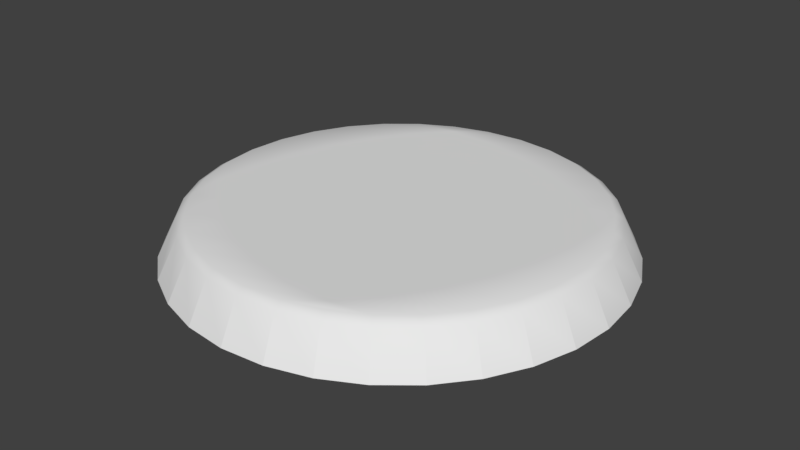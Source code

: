 # Source: MiniatureBase.blend  (saved by Blender 2.77.0; exported with 4.5.12 LTS)
import bpy
from mathutils import Matrix  # noqa: F401  (used for matrix-valued properties, if any)

bpy.ops.wm.read_factory_settings(use_empty=True)
scene = bpy.context.scene
scene.name = 'Scene'

# ---- collections
col_collection_1 = bpy.data.collections.new('Collection 1'); scene.collection.children.link(col_collection_1)

# ---- world
world_world = bpy.data.worlds.new('World'); scene.world = world_world
world_world.color = (0.05088, 0.05088, 0.05088)
world_world.use_sun_shadow = False
world_world.sun_shadow_jitter_overblur = 0.0
world_world.cycles.sampling_method = 'MANUAL'

# ---- meshes
me_circle_002 = bpy.data.meshes.new('Circle.002')
me_circle_002.from_pydata([(0.0, -2.186e-08, -0.5), (-0.09755, -2.144e-08, -0.4904), (-0.1913, -2.019e-08, -0.4619), (-0.2778, -1.817e-08, -0.4157), (-0.3536, -1.545e-08, -0.3536), (-0.4157, -1.214e-08, -0.2778), (-0.4619, -8.364e-09, -0.1913), (-0.4904, -4.264e-09, -0.09755), (-0.5, -1.65e-15, -3.775e-08), (-0.4904, 4.264e-09, 0.09755), (-0.4619, 8.364e-09, 0.1913), (-0.4157, 1.214e-08, 0.2778), (-0.3536, 1.545e-08, 0.3536), (-0.2778, 1.817e-08, 0.4157), (-0.1913, 2.019e-08, 0.4619), (-0.09755, 2.144e-08, 0.4904), (1.629e-07, 2.186e-08, 0.5), (0.09755, 2.144e-08, 0.4904), (0.1913, 2.019e-08, 0.4619), (0.2778, 1.817e-08, 0.4157), (0.3536, 1.545e-08, 0.3536), (0.4157, 1.214e-08, 0.2778), (0.4619, 8.364e-09, 0.1913), (0.4904, 4.264e-09, 0.09754), (0.5, -2.11e-14, -4.828e-07), (0.4904, -4.264e-09, -0.09755), (0.4619, -8.364e-09, -0.1913), (0.4157, -1.214e-08, -0.2778), (0.3536, -1.545e-08, -0.3536), (0.2778, -1.817e-08, -0.4157), (0.1913, -2.019e-08, -0.4619), (0.09754, -2.144e-08, -0.4904), (-5.235e-09, 0.08818, -0.4559), (6.286e-09, 0.1, -0.4367), (-0.0852, 0.1, -0.4283), (-0.08894, 0.08818, -0.4472), (-0.1671, 0.1, -0.4035), (-0.1745, 0.08818, -0.4212), (-0.2426, 0.1, -0.3631), (-0.2533, 0.08818, -0.3791), (-0.3088, 0.1, -0.3088), (-0.3224, 0.08818, -0.3224), (-0.3631, 0.1, -0.2426), (-0.3791, 0.08818, -0.2533), (-0.4035, 0.1, -0.1671), (-0.4212, 0.08818, -0.1745), (-0.4283, 0.1, -0.0852), (-0.4472, 0.08818, -0.08894), (-0.4367, 0.1, -4.814e-08), (-0.4559, 0.08818, -5.084e-08), (-0.4283, 0.1, 0.0852), (-0.4472, 0.08818, 0.08894), (-0.4035, 0.1, 0.1671), (-0.4212, 0.08818, 0.1745), (-0.3631, 0.1, 0.2426), (-0.3791, 0.08818, 0.2533), (-0.3088, 0.1, 0.3088), (-0.3224, 0.08818, 0.3224), (-0.2426, 0.1, 0.3631), (-0.2533, 0.08818, 0.3791), (-0.1671, 0.1, 0.4035), (-0.1745, 0.08818, 0.4212), (-0.0852, 0.1, 0.4283), (-0.08894, 0.08818, 0.4472), (1.363e-07, 0.1, 0.4367), (1.433e-07, 0.08818, 0.4559), (0.0852, 0.1, 0.4283), (0.08894, 0.08818, 0.4472), (0.1671, 0.1, 0.4035), (0.1745, 0.08818, 0.4212), (0.2426, 0.1, 0.3631), (0.2533, 0.08818, 0.3791), (0.3088, 0.1, 0.3088), (0.3224, 0.08818, 0.3224), (0.3631, 0.1, 0.2426), (0.3791, 0.08818, 0.2533), (0.4035, 0.1, 0.1671), (0.4212, 0.08818, 0.1745), (0.4283, 0.1, 0.0852), (0.4472, 0.08818, 0.08894), (0.4367, 0.1, -4.309e-07), (0.4559, 0.08818, -4.566e-07), (0.4283, 0.1, -0.0852), (0.4472, 0.08818, -0.08894), (0.4035, 0.1, -0.1671), (0.4212, 0.08818, -0.1745), (0.3631, 0.1, -0.2426), (0.3791, 0.08818, -0.2533), (0.3088, 0.1, -0.3088), (0.3224, 0.08818, -0.3224), (0.2426, 0.1, -0.3631), (0.2533, 0.08818, -0.3791), (0.1671, 0.1, -0.4035), (0.1745, 0.08818, -0.4212), (0.0852, 0.1, -0.4283), (0.08894, 0.08818, -0.4472), (-0.1524, 0.1, -0.3776), (-0.05676, 0.1, -0.3765), (0.04063, 0.1, -0.3599), (0.136, 0.1, -0.3284), (0.2258, 0.1, -0.2832), (0.3064, 0.1, -0.2261), (0.3748, 0.1, -0.1592), (-0.2154, 0.1, -0.3085), (-0.1141, 0.1, -0.2951), (-0.00901, 0.1, -0.2691), (0.09594, 0.1, -0.2316), (0.1967, 0.1, -0.1839), (0.2894, 0.1, -0.128), (0.3704, 0.1, -0.06587), (-0.2711, 0.1, -0.2249), (-0.169, 0.1, -0.1978), (-0.06072, 0.1, -0.1622), (0.04958, 0.1, -0.1197), (0.1576, 0.1, -0.07178), (0.2593, 0.1, -0.02033), (0.3507, 0.1, 0.03267), (-0.317, 0.1, -0.1313), (-0.2184, 0.1, -0.09045), (-0.1113, 0.1, -0.04611), (-2.608e-07, 0.1, -1.49e-07), (0.1113, 0.1, 0.04611), (0.2184, 0.1, 0.09045), (0.317, 0.1, 0.1313), (-0.3507, 0.1, -0.03267), (-0.2593, 0.1, 0.02033), (-0.1576, 0.1, 0.07178), (-0.04958, 0.1, 0.1197), (0.06072, 0.1, 0.1622), (0.169, 0.1, 0.1978), (0.2711, 0.1, 0.2249), (-0.3704, 0.1, 0.06587), (-0.2894, 0.1, 0.128), (-0.1967, 0.1, 0.1839), (-0.09594, 0.1, 0.2316), (0.009009, 0.1, 0.2691), (0.1141, 0.1, 0.2951), (0.2154, 0.1, 0.3085), (-0.3748, 0.1, 0.1592), (-0.3064, 0.1, 0.2261), (-0.2258, 0.1, 0.2832), (-0.136, 0.1, 0.3284), (-0.04063, 0.1, 0.3599), (0.05676, 0.1, 0.3765), (0.1524, 0.1, 0.3776), (-0.2625, -1.684e-08, -0.3853), (-0.3223, -1.283e-08, -0.2935), (-0.3684, -8.315e-09, -0.1902), (-0.3991, -3.47e-09, -0.07939), (-0.4132, 1.519e-09, 0.03476), (-0.4101, 6.462e-09, 0.1478), (-0.39, 1.117e-08, 0.2555), (-0.1567, -1.754e-08, -0.4012), (-0.2083, -1.295e-08, -0.2963), (-0.2505, -7.858e-09, -0.1798), (-0.2815, -2.448e-09, -0.05599), (-0.3002, 3.07e-09, 0.07023), (-0.3059, 8.482e-09, 0.1941), (-0.2983, 1.358e-08, 0.3107), (-0.04165, -1.753e-08, -0.4011), (-0.08076, -1.253e-08, -0.2867), (-0.1158, -7.037e-09, -0.161), (-0.1455, -1.265e-09, -0.02894), (-0.1686, 4.564e-09, 0.1044), (-0.1843, 1.023e-08, 0.2339), (-0.192, 1.55e-08, 0.3547), (0.07664, -1.684e-08, -0.3853), (0.05279, -1.16e-08, -0.2654), (0.02691, -5.914e-09, -0.1353), (-2.682e-07, -1.665e-15, -7.823e-08), (-0.02691, 5.914e-09, 0.1353), (-0.05279, 1.16e-08, 0.2654), (-0.07664, 1.684e-08, 0.3853), (0.192, -1.55e-08, -0.3547), (0.1843, -1.023e-08, -0.2339), (0.1686, -4.564e-09, -0.1044), (0.1455, 1.265e-09, 0.02894), (0.1158, 7.037e-09, 0.161), (0.08076, 1.253e-08, 0.2867), (0.04165, 1.753e-08, 0.4011), (0.2983, -1.358e-08, -0.3107), (0.3059, -8.482e-09, -0.1941), (0.3002, -3.07e-09, -0.07023), (0.2815, 2.448e-09, 0.05599), (0.2505, 7.858e-09, 0.1798), (0.2083, 1.295e-08, 0.2963), (0.1567, 1.754e-08, 0.4012), (0.39, -1.117e-08, -0.2555), (0.4101, -6.462e-09, -0.1478), (0.4132, -1.519e-09, -0.03476), (0.3991, 3.47e-09, 0.07939), (0.3684, 8.315e-09, 0.1902), (0.3223, 1.283e-08, 0.2935), (0.2625, 1.684e-08, 0.3853)], [], [(15, 63, 61, 14), (34, 36, 38, 96), (29, 91, 89, 28), (16, 65, 63, 15), (3, 39, 37, 2), (30, 93, 91, 29), (17, 67, 65, 16), (4, 41, 39, 3), (31, 95, 93, 30), (18, 69, 67, 17), (5, 43, 41, 4), (19, 71, 69, 18), (6, 45, 43, 5), (2, 37, 35, 1), (20, 73, 71, 19), (7, 47, 45, 6), (21, 75, 73, 20), (8, 49, 47, 7), (22, 77, 75, 21), (9, 51, 49, 8), (23, 79, 77, 22), (10, 53, 51, 9), (24, 81, 79, 23), (11, 55, 53, 10), (25, 83, 81, 24), (12, 57, 55, 11), (26, 85, 83, 25), (13, 59, 57, 12), (27, 87, 85, 26), (14, 61, 59, 13), (28, 89, 87, 27), (0, 32, 95, 31), (4, 3, 2, 145), (35, 34, 33, 32), (37, 36, 34, 35), (39, 38, 36, 37), (41, 40, 38, 39), (43, 42, 40, 41), (45, 44, 42, 43), (47, 46, 44, 45), (49, 48, 46, 47), (51, 50, 48, 49), (53, 52, 50, 51), (55, 54, 52, 53), (57, 56, 54, 55), (59, 58, 56, 57), (61, 60, 58, 59), (63, 62, 60, 61), (65, 64, 62, 63), (67, 66, 64, 65), (69, 68, 66, 67), (71, 70, 68, 69), (73, 72, 70, 71), (75, 74, 72, 73), (77, 76, 74, 75), (79, 78, 76, 77), (81, 80, 78, 79), (83, 82, 80, 81), (85, 84, 82, 83), (87, 86, 84, 85), (89, 88, 86, 87), (91, 90, 88, 89), (93, 92, 90, 91), (95, 94, 92, 93), (32, 33, 94, 95), (1, 35, 32, 0), (96, 38, 40, 103), (103, 40, 42, 110), (110, 42, 44, 117), (117, 44, 46, 124), (124, 46, 48, 131), (131, 48, 50, 138), (138, 50, 52, 54), (33, 34, 96, 97), (97, 96, 103, 104), (104, 103, 110, 111), (111, 110, 117, 118), (118, 117, 124, 125), (125, 124, 131, 132), (132, 131, 138, 139), (139, 138, 54, 56), (94, 33, 97, 98), (98, 97, 104, 105), (105, 104, 111, 112), (112, 111, 118, 119), (119, 118, 125, 126), (126, 125, 132, 133), (133, 132, 139, 140), (140, 139, 56, 58), (92, 94, 98, 99), (99, 98, 105, 106), (106, 105, 112, 113), (113, 112, 119, 120), (120, 119, 126, 127), (127, 126, 133, 134), (134, 133, 140, 141), (141, 140, 58, 60), (90, 92, 99, 100), (100, 99, 106, 107), (107, 106, 113, 114), (114, 113, 120, 121), (121, 120, 127, 128), (128, 127, 134, 135), (135, 134, 141, 142), (142, 141, 60, 62), (88, 90, 100, 101), (101, 100, 107, 108), (108, 107, 114, 115), (115, 114, 121, 122), (122, 121, 128, 129), (129, 128, 135, 136), (136, 135, 142, 143), (143, 142, 62, 64), (86, 88, 101, 102), (102, 101, 108, 109), (109, 108, 115, 116), (116, 115, 122, 123), (123, 122, 129, 130), (130, 129, 136, 137), (137, 136, 143, 144), (144, 143, 64, 66), (84, 86, 102, 82), (82, 102, 109, 80), (80, 109, 116, 78), (78, 116, 123, 76), (76, 123, 130, 74), (74, 130, 137, 72), (72, 137, 144, 70), (70, 144, 66, 68), (145, 2, 1, 152), (152, 1, 0, 159), (159, 0, 31, 166), (166, 31, 30, 173), (173, 30, 29, 180), (180, 29, 28, 187), (187, 28, 27, 26), (5, 4, 145, 146), (146, 145, 152, 153), (153, 152, 159, 160), (160, 159, 166, 167), (167, 166, 173, 174), (174, 173, 180, 181), (181, 180, 187, 188), (188, 187, 26, 25), (6, 5, 146, 147), (147, 146, 153, 154), (154, 153, 160, 161), (161, 160, 167, 168), (168, 167, 174, 175), (175, 174, 181, 182), (182, 181, 188, 189), (189, 188, 25, 24), (7, 6, 147, 148), (148, 147, 154, 155), (155, 154, 161, 162), (162, 161, 168, 169), (169, 168, 175, 176), (176, 175, 182, 183), (183, 182, 189, 190), (190, 189, 24, 23), (8, 7, 148, 149), (149, 148, 155, 156), (156, 155, 162, 163), (163, 162, 169, 170), (170, 169, 176, 177), (177, 176, 183, 184), (184, 183, 190, 191), (191, 190, 23, 22), (9, 8, 149, 150), (150, 149, 156, 157), (157, 156, 163, 164), (164, 163, 170, 171), (171, 170, 177, 178), (178, 177, 184, 185), (185, 184, 191, 192), (192, 191, 22, 21), (10, 9, 150, 151), (151, 150, 157, 158), (158, 157, 164, 165), (165, 164, 171, 172), (172, 171, 178, 179), (179, 178, 185, 186), (186, 185, 192, 193), (193, 192, 21, 20), (11, 10, 151, 12), (12, 151, 158, 13), (13, 158, 165, 14), (14, 165, 172, 15), (15, 172, 179, 16), (16, 179, 186, 17), (17, 186, 193, 18), (18, 193, 20, 19)])
me_circle_002.polygons.foreach_set('use_smooth', [True] * 192)
_k = set([(0, 1), (0, 31), (0, 32), (0, 159), (1, 2), (1, 35), (1, 152), (2, 3), (2, 37), (2, 145), (3, 4), (3, 39), (4, 5), (4, 41), (4, 145), (5, 6), (5, 43), (5, 146), (6, 7), (6, 45), (6, 147), (7, 8), (7, 47), (7, 148), (8, 9), (8, 49), (8, 149), (9, 10), (9, 51), (9, 150), (10, 11), (10, 53), (10, 151), (11, 12), (11, 55), (12, 13), (12, 57), (12, 151), (13, 14), (13, 59), (13, 158), (14, 15), (14, 61), (14, 165), (15, 16), (15, 63), (15, 172), (16, 17), (16, 65), (16, 179), (17, 18), (17, 67), (17, 186), (18, 19), (18, 69), (18, 193), (19, 20), (19, 71), (20, 21), (20, 73), (20, 193), (21, 22), (21, 75), (21, 192), (22, 23), (22, 77), (22, 191), (23, 24), (23, 79), (23, 190), (24, 25), (24, 81), (24, 189), (25, 26), (25, 83), (25, 188), (26, 27), (26, 85), (26, 187), (27, 28), (27, 87), (28, 29), (28, 89), (28, 187), (29, 30), (29, 91), (29, 180), (30, 31), (30, 93), (30, 173), (31, 95), (31, 166)])
me_circle_002.attributes.new('sharp_edge', 'BOOLEAN', 'EDGE').data.foreach_set('value', [ (min(e.vertices), max(e.vertices)) in _k for e in me_circle_002.edges])
me_circle_002.use_remesh_preserve_volume = False
me_circle_002.use_remesh_preserve_attributes = False
me_circle_002.use_mirror_vertex_groups = False
me_circle_002.update()

# ---- objects
ob_circle = bpy.data.objects.new('Circle', me_circle_002)

# ---- transforms, parenting, visibility, modifiers, constraints
ob_circle.location = (0.0, 0.0, 0.0)
ob_circle.rotation_euler = (1.571, 0.0, 0.0)
ob_circle.lineart.crease_threshold = 0.0

# ---- collection membership
col_collection_1.objects.link(ob_circle)

# ---- scene / render settings (as saved in the file)
scene.frame_start = 1; scene.frame_end = 250; scene.frame_set(1)
scene.render.engine = 'BLENDER_EEVEE_NEXT'
scene.render.resolution_percentage = 50
scene.render.dither_intensity = 0.0
scene.cycles.use_denoising = False
scene.cycles.samples = 128
scene.cycles.sampling_pattern = 'TABULATED_SOBOL'
scene.cycles.light_sampling_threshold = 0.0
scene.cycles.use_adaptive_sampling = False
scene.cycles.use_light_tree = False
scene.cycles.blur_glossy = 0.0
scene.cycles.sample_clamp_indirect = 0.0
scene.view_settings.view_transform = 'Standard'
bpy.context.view_layer.update()

# ---- added for rendering (the .blend has no active camera and no usable light): camera, sun
cam_auto = bpy.data.cameras.new('AutoCamera')
cam_auto.lens = 50.0
cam_auto.sensor_width = 36.0
cam_auto.clip_end = 1000.0
ob_auto_camera = bpy.data.objects.new('AutoCamera', cam_auto)
scene.collection.objects.link(ob_auto_camera)
ob_auto_camera.location = (1.31173, -1.57408, 1.09939)
ob_auto_camera.rotation_euler = (1.09748, -7.21219e-08, 0.694738)
scene.camera = ob_auto_camera
light_auto_sun = bpy.data.lights.new('AutoSun', 'SUN')
light_auto_sun.energy = 3.0
light_auto_sun.angle = 0.0523599
ob_auto_sun = bpy.data.objects.new('AutoSun', light_auto_sun)
scene.collection.objects.link(ob_auto_sun)
ob_auto_sun.rotation_euler = (0.872665, 0.174533, 0.523599)
bpy.context.view_layer.update()
